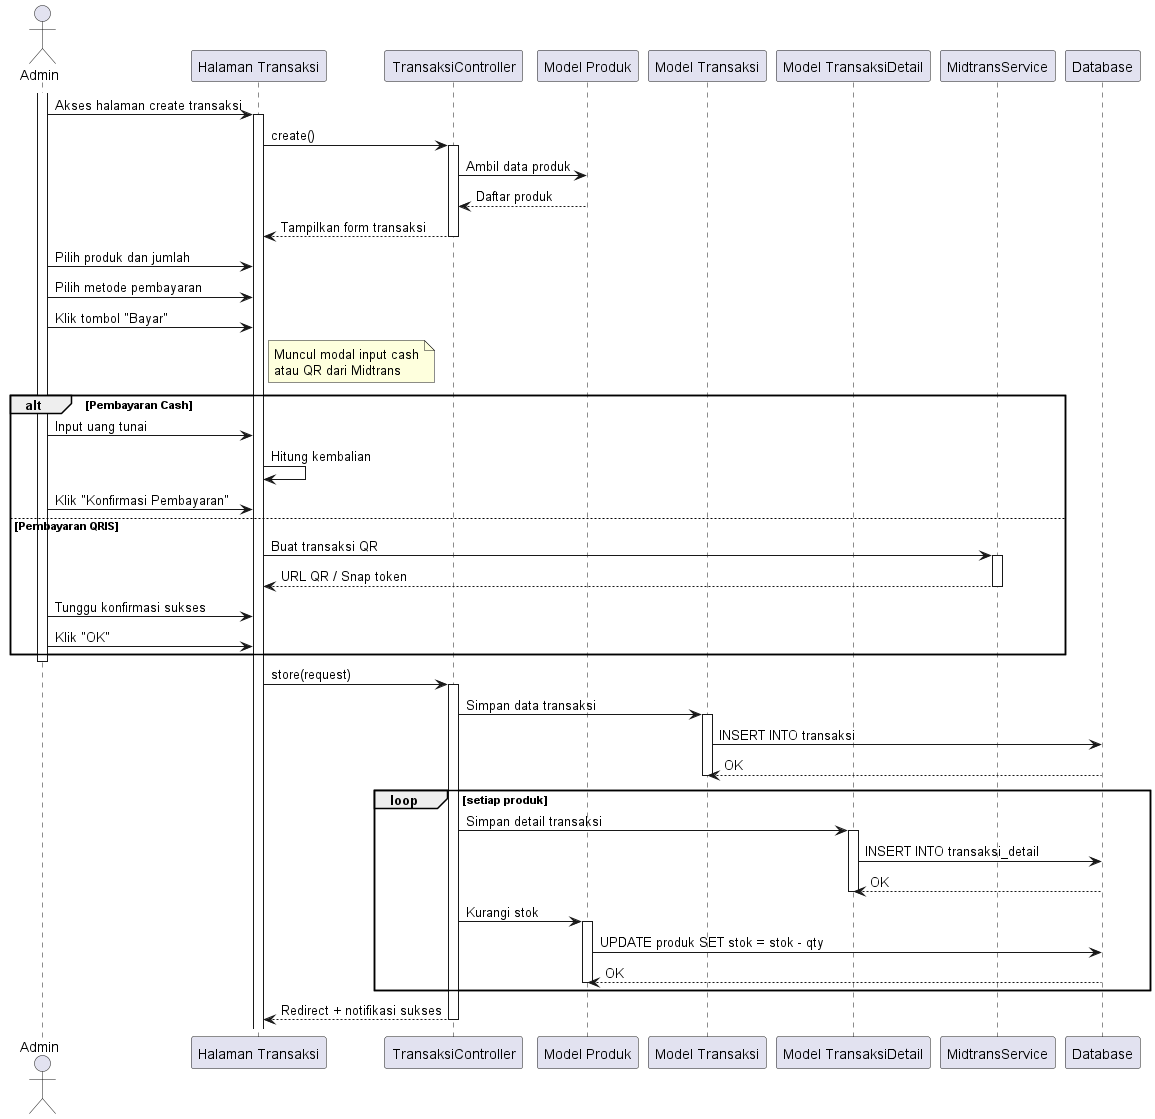

The diagram above was rendered by PlantUML. Its source (embedded in the PNG):
@startuml
actor Admin

participant "Halaman Transaksi" as TransaksiPage
participant "TransaksiController" as TransaksiController
participant "Model Produk" as ProductModel
participant "Model Transaksi" as TransaksiModel
participant "Model TransaksiDetail" as TransaksiDetailModel
participant "MidtransService" as Midtrans
participant "Database" as DB

activate Admin
Admin -> TransaksiPage: Akses halaman create transaksi
activate TransaksiPage

TransaksiPage -> TransaksiController: create()
activate TransaksiController
TransaksiController -> ProductModel: Ambil data produk
ProductModel --> TransaksiController: Daftar produk
TransaksiController --> TransaksiPage: Tampilkan form transaksi
deactivate TransaksiController

Admin -> TransaksiPage: Pilih produk dan jumlah
Admin -> TransaksiPage: Pilih metode pembayaran

Admin -> TransaksiPage: Klik tombol "Bayar"
note right of TransaksiPage
    Muncul modal input cash
    atau QR dari Midtrans
end note

alt Pembayaran Cash
    Admin -> TransaksiPage: Input uang tunai
    TransaksiPage -> TransaksiPage: Hitung kembalian
    Admin -> TransaksiPage: Klik "Konfirmasi Pembayaran"
else Pembayaran QRIS
    TransaksiPage -> Midtrans: Buat transaksi QR
    activate Midtrans
    Midtrans --> TransaksiPage: URL QR / Snap token
    deactivate Midtrans

    Admin -> TransaksiPage: Tunggu konfirmasi sukses
    Admin -> TransaksiPage: Klik "OK"
end
deactivate Admin

TransaksiPage -> TransaksiController: store(request)
activate TransaksiController

TransaksiController -> TransaksiModel: Simpan data transaksi
activate TransaksiModel
TransaksiModel -> DB: INSERT INTO transaksi
DB --> TransaksiModel: OK
deactivate TransaksiModel

loop setiap produk
    TransaksiController -> TransaksiDetailModel: Simpan detail transaksi
    activate TransaksiDetailModel
    TransaksiDetailModel -> DB: INSERT INTO transaksi_detail
    DB --> TransaksiDetailModel: OK
    deactivate TransaksiDetailModel

    TransaksiController -> ProductModel: Kurangi stok
    activate ProductModel
    ProductModel -> DB: UPDATE produk SET stok = stok - qty
    DB --> ProductModel: OK
    deactivate ProductModel
end

TransaksiController --> TransaksiPage: Redirect + notifikasi sukses
deactivate TransaksiController
@enduml